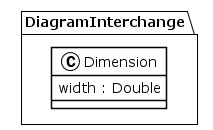

The diagram above was rendered by PlantUML. Its source (embedded in the PNG):
@startuml
!theme plain
package DiagramInterchange {
class Dimension {
	 width : Double
}
}
@enduml